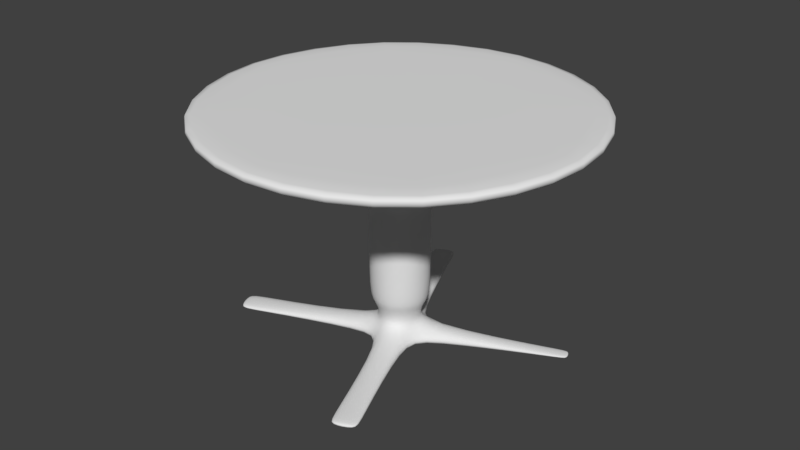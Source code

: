 # Source: Circular_Table.blend  (saved by Blender 2.79.0; exported with 4.5.12 LTS)
import bpy
from mathutils import Matrix  # noqa: F401  (used for matrix-valued properties, if any)

bpy.ops.wm.read_factory_settings(use_empty=True)
scene = bpy.context.scene
scene.name = 'Scene'

# ---- collections
col_collection_1 = bpy.data.collections.new('Collection 1'); scene.collection.children.link(col_collection_1)

# ---- world
world_world = bpy.data.worlds.new('World'); scene.world = world_world
world_world.color = (0.05088, 0.05088, 0.05088)
world_world.use_sun_shadow = False
world_world.sun_shadow_jitter_overblur = 0.0
world_world.cycles.sampling_method = 'MANUAL'

# ---- meshes
me_cylinder = bpy.data.meshes.new('Cylinder')
me_cylinder.from_pydata([(0.0, 1.0, -3.016), (0.0, 1.0, 0.06185), (0.7071, 0.7071, -3.016), (0.7071, 0.7071, 0.06185), (1.0, -4.371e-08, -3.016), (1.0, -4.371e-08, 0.06185), (0.7071, -0.7071, -3.016), (0.7071, -0.7071, 0.06185), (-8.742e-08, -1.0, -3.016), (-8.742e-08, -1.0, 0.06185), (-0.7071, -0.7071, -3.016), (-0.7071, -0.7071, 0.06185), (-1.0, 1.192e-08, -3.016), (-1.0, 1.192e-08, 0.06185), (-0.7071, 0.7071, -3.016), (-0.7071, 0.7071, 0.06185), (0.0, 1.0, -0.9381), (0.7071, 0.7071, -0.9381), (1.0, -4.371e-08, -0.9381), (0.7071, -0.7071, -0.9381), (-8.742e-08, -1.0, -0.9381), (-0.7071, -0.7071, -0.9381), (-1.0, 1.192e-08, -0.9381), (-0.7071, 0.7071, -0.9381), (0.8614, 0.8614, 0.2088), (7.002e-09, 1.218, 0.2088), (1.218, -5.442e-08, 0.2088), (0.8614, -0.8614, 0.2088), (-9.95e-08, -1.218, 0.2088), (-0.8614, -0.8614, 0.2088), (-1.218, 1.336e-08, 0.2088), (-0.8614, 0.8614, 0.2088), (0.7317, 0.7317, 0.3524), (-4.245e-09, 1.035, 0.3524), (1.035, -4.51e-08, 0.3524), (0.7317, -0.7317, 0.3524), (-9.471e-08, -1.035, 0.3524), (-0.7317, -0.7317, 0.3524), (-1.035, 1.247e-08, 0.3524), (-0.7317, 0.7317, 0.3524), (0.7317, 0.7317, 1.2), (-4.245e-09, 1.035, 1.2), (1.035, -4.51e-08, 1.2), (0.7317, -0.7317, 1.2), (-9.471e-08, -1.035, 1.2), (-0.7317, -0.7317, 1.2), (-1.035, 1.247e-08, 1.2), (-0.7317, 0.7317, 1.2), (0.5876, 0.5876, 1.2), (-1.182e-08, 0.831, 1.2), (0.831, -3.475e-08, 1.2), (0.5876, -0.5876, 1.2), (-8.447e-08, -0.831, 1.2), (-0.5876, -0.5876, 1.2), (-0.831, 1.148e-08, 1.2), (-0.5876, 0.5876, 1.2), (0.5678, 0.5678, 2.24), (-7.44e-08, 0.8029, 2.24), (0.8029, -3.333e-08, 2.24), (0.5678, -0.5678, 2.24), (-1.446e-07, -0.8029, 2.24), (-0.5678, -0.5678, 2.24), (-0.8029, 1.135e-08, 2.24), (-0.5678, 0.5678, 2.24), (1.149e-08, 0.6233, -3.744), (0.4407, 0.4407, -3.744), (0.6233, -2.324e-08, -3.744), (0.4407, -0.4407, -3.744), (-4.299e-08, -0.6233, -3.744), (-0.4407, -0.4407, -3.744), (-0.6233, 1.143e-08, -3.744), (-0.4407, 0.4407, -3.744), (5.52e-08, 1.104, -4.527), (0.781, 0.781, -4.527), (1.104, -4.834e-08, -4.527), (0.781, -0.781, -4.527), (-4.135e-08, -1.104, -4.527), (-0.781, -0.781, -4.527), (-1.104, 1.311e-08, -4.527), (-0.781, 0.781, -4.527), (-4.218e-08, -0.8615, -4.132), (0.6091, -0.6091, -4.132), (0.8615, -3.567e-08, -4.132), (0.6091, 0.6091, -4.132), (-0.6091, 0.6091, -4.132), (-0.8615, 1.226e-08, -4.132), (-0.6091, -0.6091, -4.132), (3.313e-08, 0.8615, -4.132), (4.576, 4.576, 2.224), (1.956e-07, 6.471, 2.224), (6.471, -3.513e-07, 2.224), (4.576, -4.576, 2.224), (-3.701e-07, -6.471, 2.224), (-4.576, -4.576, 2.224), (-6.471, 8.708e-09, 2.224), (-4.576, 4.576, 2.224), (4.576, 4.576, 2.809), (1.994e-07, 6.471, 2.809), (6.471, -3.513e-07, 2.809), (4.576, -4.576, 2.809), (-3.663e-07, -6.471, 2.809), (-4.576, -4.576, 2.809), (-6.471, 8.708e-09, 2.809), (-4.576, 4.576, 2.809), (-6.471, 8.708e-09, 2.769), (-4.576, 4.576, 2.769), (-3.668e-07, -6.471, 2.769), (-4.576, -4.576, 2.769), (6.471, -3.513e-07, 2.769), (4.576, -4.576, 2.769), (1.989e-07, 6.471, 2.769), (4.576, 4.576, 2.769), (-0.6246, -0.6246, -3.242), (-7.365e-08, -0.8833, -3.242), (3.562e-09, 0.8833, -3.242), (-0.6246, 0.6246, -3.242), (0.6246, 0.6246, -3.242), (0.6246, -0.6246, -3.242), (0.8833, -3.737e-08, -3.242), (-0.8833, 1.177e-08, -3.242), (4.655, 2.158, -4.349), (4.817, 1.766, -4.349), (2.353, -4.573, -4.383), (1.569, -4.898, -4.383), (-4.573, -2.353, -4.383), (-4.898, -1.569, -4.383), (-2.353, 4.573, -4.383), (-1.569, 4.898, -4.383), (1.569, -4.9, -4.247), (4.818, 1.766, -4.281), (-2.355, 4.575, -4.247), (-4.575, -2.355, -4.247), (2.355, -4.575, -4.247), (4.655, 2.158, -4.281), (-4.9, -1.569, -4.247), (-1.569, 4.9, -4.247), (-4.55, -1.433, -4.237), (-4.23, -2.204, -4.237), (-4.244, -2.217, -4.395), (-4.568, -1.433, -4.395), (2.226, -4.281, -4.239), (2.237, -4.292, -4.394), (1.453, -4.616, -4.394), (1.453, -4.6, -4.239), (4.612, 1.668, -4.359), (4.6, 1.668, -4.273), (4.432, 2.073, -4.273), (4.441, 2.082, -4.359), (-1.47, 4.645, -4.24), (-2.245, 4.324, -4.24), (-2.254, 4.334, -4.392), (-1.47, 4.658, -4.392)], [], [(16, 1, 3, 17), (17, 3, 5, 18), (18, 5, 7, 19), (19, 7, 9, 20), (20, 9, 11, 21), (21, 11, 13, 22), (9, 7, 27, 28), (22, 13, 15, 23), (23, 15, 1, 16), (113, 112, 69, 68), (14, 23, 16, 0), (12, 22, 23, 14), (10, 21, 22, 12), (8, 20, 21, 10), (6, 19, 20, 8), (4, 18, 19, 6), (2, 17, 18, 4), (0, 16, 17, 2), (31, 30, 38, 39), (15, 13, 30, 31), (5, 3, 24, 26), (11, 9, 28, 29), (1, 15, 31, 25), (3, 1, 25, 24), (7, 5, 26, 27), (13, 11, 29, 30), (34, 32, 40, 42), (29, 28, 36, 37), (27, 26, 34, 35), (24, 25, 33, 32), (25, 31, 39, 33), (30, 29, 37, 38), (28, 27, 35, 36), (26, 24, 32, 34), (41, 47, 55, 49), (39, 38, 46, 47), (37, 36, 44, 45), (35, 34, 42, 43), (32, 33, 41, 40), (33, 39, 47, 41), (38, 37, 45, 46), (36, 35, 43, 44), (51, 50, 58, 59), (46, 45, 53, 54), (44, 43, 51, 52), (42, 40, 48, 50), (47, 46, 54, 55), (45, 44, 52, 53), (43, 42, 50, 51), (40, 41, 49, 48), (63, 62, 94, 95), (48, 49, 57, 56), (49, 55, 63, 57), (54, 53, 61, 62), (52, 51, 59, 60), (50, 48, 56, 58), (55, 54, 62, 63), (53, 52, 60, 61), (149, 148, 135, 130), (115, 114, 64, 71), (114, 116, 65, 64), (118, 117, 67, 66), (112, 119, 70, 69), (117, 113, 68, 67), (119, 115, 71, 70), (116, 118, 66, 65), (72, 73, 74, 75, 76, 77, 78, 79), (145, 144, 121, 129), (85, 84, 79, 78), (80, 86, 77, 76), (82, 81, 75, 74), (87, 83, 73, 72), (141, 140, 132, 122), (137, 136, 134, 131), (69, 70, 85, 86), (71, 64, 87, 84), (64, 65, 83, 87), (66, 67, 81, 82), (68, 69, 86, 80), (70, 71, 84, 85), (65, 66, 82, 83), (67, 68, 80, 81), (105, 104, 102, 103), (61, 60, 92, 93), (59, 58, 90, 91), (56, 57, 89, 88), (57, 63, 95, 89), (62, 61, 93, 94), (60, 59, 91, 92), (58, 56, 88, 90), (96, 97, 103, 102, 101, 100, 99, 98), (107, 106, 100, 101), (109, 108, 98, 99), (111, 110, 97, 96), (110, 105, 103, 97), (104, 107, 101, 102), (106, 109, 99, 100), (108, 111, 96, 98), (90, 88, 111, 108), (92, 91, 109, 106), (94, 93, 107, 104), (89, 95, 105, 110), (88, 89, 110, 111), (91, 90, 108, 109), (93, 92, 106, 107), (95, 94, 104, 105), (2, 4, 118, 116), (12, 14, 115, 119), (6, 8, 113, 117), (10, 12, 119, 112), (4, 6, 117, 118), (0, 2, 116, 114), (14, 0, 114, 115), (8, 10, 112, 113), (132, 128, 123, 122), (133, 129, 121, 120), (130, 135, 127, 126), (131, 134, 125, 124), (142, 141, 122, 123), (147, 146, 133, 120), (150, 149, 130, 126), (139, 138, 124, 125), (136, 139, 125, 134), (138, 137, 131, 124), (151, 150, 126, 127), (146, 145, 129, 133), (143, 142, 123, 128), (148, 151, 127, 135), (144, 147, 120, 121), (140, 143, 128, 132), (77, 86, 137, 138), (85, 78, 139, 136), (78, 77, 138, 139), (86, 85, 136, 137), (81, 80, 143, 140), (80, 76, 142, 143), (76, 75, 141, 142), (75, 81, 140, 141), (74, 73, 147, 144), (83, 82, 145, 146), (73, 83, 146, 147), (82, 74, 144, 145), (87, 72, 151, 148), (72, 79, 150, 151), (79, 84, 149, 150), (84, 87, 148, 149)])
me_cylinder.polygons.foreach_set('use_smooth', [True] * 146)
_uv = me_cylinder.uv_layers.new(name='UVMap')
_uv.uv.foreach_set('vector', [0.6437, 0.5872, 0.6058, 0.5901, 0.605, 0.5611, 0.6423, 0.5592, 0.6423, 0.5592, 0.605, 0.5611, 0.6049, 0.5326, 0.6417, 0.5316, 0.6417, 0.5316, 0.6049, 0.5326, 0.6054, 0.5043, 0.6419, 0.5043, 0.6419, 0.5043, 0.6054, 0.5043, 0.6062, 0.4765, 0.6427, 0.4772, 0.6427, 0.4772, 0.6062, 0.4765, 0.6089, 0.4481, 0.6443, 0.4508, 0.6535, 0.6752, 0.6124, 0.6811, 0.6091, 0.6495, 0.649, 0.6447, 0.6062, 0.4765, 0.6054, 0.5043, 0.5965, 0.5038, 0.5981, 0.4758, 0.649, 0.6447, 0.6091, 0.6495, 0.6071, 0.6195, 0.6458, 0.6156, 0.6458, 0.6156, 0.6071, 0.6195, 0.6058, 0.5901, 0.6437, 0.5872, 0.7208, 0.4816, 0.724, 0.4584, 0.7425, 0.4631, 0.7439, 0.4838, 0.7182, 0.607, 0.6458, 0.6156, 0.6437, 0.5872, 0.715, 0.5815, 0.723, 0.6328, 0.649, 0.6447, 0.6458, 0.6156, 0.7182, 0.607, 0.7314, 0.6599, 0.6535, 0.6752, 0.649, 0.6447, 0.723, 0.6328, 0.7123, 0.4808, 0.6427, 0.4772, 0.6443, 0.4508, 0.7157, 0.4556, 0.7114, 0.5056, 0.6419, 0.5043, 0.6427, 0.4772, 0.7123, 0.4808, 0.7118, 0.5307, 0.6417, 0.5316, 0.6419, 0.5043, 0.7114, 0.5056, 0.7129, 0.556, 0.6423, 0.5592, 0.6417, 0.5316, 0.7118, 0.5307, 0.715, 0.5815, 0.6437, 0.5872, 0.6423, 0.5592, 0.7129, 0.556, 0.5977, 0.6198, 0.599, 0.65, 0.5912, 0.6502, 0.5895, 0.62, 0.6071, 0.6195, 0.6091, 0.6495, 0.599, 0.65, 0.5977, 0.6198, 0.6049, 0.5326, 0.605, 0.5611, 0.596, 0.561, 0.596, 0.5322, 0.6089, 0.4481, 0.6062, 0.4765, 0.5981, 0.4758, 0.6008, 0.4439, 0.6058, 0.5901, 0.6071, 0.6195, 0.5977, 0.6198, 0.5966, 0.5901, 0.605, 0.5611, 0.6058, 0.5901, 0.5966, 0.5901, 0.596, 0.561, 0.6054, 0.5043, 0.6049, 0.5326, 0.596, 0.5322, 0.5965, 0.5038, 0.6091, 0.6495, 0.6124, 0.6811, 0.6004, 0.6855, 0.599, 0.65, 0.5881, 0.532, 0.588, 0.5608, 0.5565, 0.56, 0.557, 0.5306, 0.6008, 0.4439, 0.5981, 0.4758, 0.5898, 0.4753, 0.5909, 0.446, 0.5965, 0.5038, 0.596, 0.5322, 0.5881, 0.532, 0.5888, 0.5035, 0.596, 0.561, 0.5966, 0.5901, 0.5885, 0.5901, 0.588, 0.5608, 0.5966, 0.5901, 0.5977, 0.6198, 0.5895, 0.62, 0.5885, 0.5901, 0.599, 0.65, 0.6004, 0.6855, 0.5919, 0.6826, 0.5912, 0.6502, 0.5981, 0.4758, 0.5965, 0.5038, 0.5888, 0.5035, 0.5898, 0.4753, 0.596, 0.5322, 0.596, 0.561, 0.588, 0.5608, 0.5881, 0.532, 0.8586, 0.5034, 0.8504, 0.5112, 0.8468, 0.5089, 0.8573, 0.4999, 0.5895, 0.62, 0.5912, 0.6502, 0.5573, 0.6505, 0.5569, 0.62, 0.5909, 0.446, 0.5898, 0.4753, 0.5592, 0.4732, 0.5605, 0.4446, 0.5888, 0.5035, 0.5881, 0.532, 0.557, 0.5306, 0.558, 0.5017, 0.588, 0.5608, 0.5885, 0.5901, 0.5565, 0.5898, 0.5565, 0.56, 0.5885, 0.5901, 0.5895, 0.62, 0.5569, 0.62, 0.5565, 0.5898, 0.5912, 0.6502, 0.5919, 0.6826, 0.5574, 0.6827, 0.5573, 0.6505, 0.5898, 0.4753, 0.5888, 0.5035, 0.558, 0.5017, 0.5592, 0.4732, 0.8803, 0.5267, 0.8787, 0.5114, 0.923, 0.4839, 0.9355, 0.5275, 0.8457, 0.5247, 0.8517, 0.5405, 0.8474, 0.55, 0.8404, 0.5247, 0.8686, 0.5381, 0.8755, 0.5258, 0.8803, 0.5267, 0.8725, 0.5432, 0.8749, 0.513, 0.8681, 0.5048, 0.8698, 0.5014, 0.8787, 0.5114, 0.8504, 0.5112, 0.8457, 0.5247, 0.8404, 0.5247, 0.8468, 0.5089, 0.8517, 0.5405, 0.8686, 0.5381, 0.8725, 0.5432, 0.8474, 0.55, 0.8755, 0.5258, 0.8749, 0.513, 0.8787, 0.5114, 0.8803, 0.5267, 0.8681, 0.5048, 0.8586, 0.5034, 0.8573, 0.4999, 0.8698, 0.5014, 0.2994, 0.2901, 0.2738, 0.2776, 0.3387, 0.05502, 0.4654, 0.1364, 0.8698, 0.5014, 0.8573, 0.4999, 0.8469, 0.4567, 0.8883, 0.4567, 0.8573, 0.4999, 0.8468, 0.5089, 0.8167, 0.4784, 0.8469, 0.4567, 0.8404, 0.5247, 0.8474, 0.55, 0.7955, 0.5394, 0.8014, 0.5087, 0.8725, 0.5432, 0.8803, 0.5267, 0.9355, 0.5275, 0.9236, 0.5711, 0.8787, 0.5114, 0.8698, 0.5014, 0.8883, 0.4567, 0.923, 0.4839, 0.8468, 0.5089, 0.8404, 0.5247, 0.8014, 0.5087, 0.8167, 0.4784, 0.8474, 0.55, 0.8725, 0.5432, 0.9236, 0.5711, 0.8949, 0.6048, 0.9252, 0.7683, 0.9058, 0.75, 0.9131, 0.749, 0.9299, 0.7592, 0.7273, 0.6055, 0.7241, 0.5805, 0.7497, 0.5797, 0.7526, 0.6033, 0.7241, 0.5805, 0.722, 0.5555, 0.7475, 0.5556, 0.7497, 0.5797, 0.7207, 0.5305, 0.7203, 0.5057, 0.7451, 0.5073, 0.7461, 0.5314, 0.7405, 0.6553, 0.7322, 0.6305, 0.7563, 0.6258, 0.7598, 0.6449, 0.7203, 0.5057, 0.7208, 0.4816, 0.7439, 0.4838, 0.7451, 0.5073, 0.7322, 0.6305, 0.7273, 0.6055, 0.7526, 0.6033, 0.7563, 0.6258, 0.722, 0.5555, 0.7207, 0.5305, 0.7461, 0.5314, 0.7475, 0.5556, 0.4541, 0.6149, 0.4854, 0.6149, 0.5076, 0.6371, 0.5076, 0.6684, 0.4854, 0.6906, 0.4541, 0.6906, 0.4319, 0.6684, 0.4319, 0.6371, 0.8966, 0.8607, 0.8974, 0.8575, 0.9029, 0.8594, 0.9025, 0.8606, 0.415, 0.665, 0.415, 0.6405, 0.4319, 0.6371, 0.4319, 0.6684, 0.482, 0.7075, 0.4575, 0.7075, 0.4541, 0.6906, 0.4854, 0.6906, 0.5244, 0.6405, 0.5244, 0.665, 0.5076, 0.6684, 0.5076, 0.6371, 0.4575, 0.5981, 0.482, 0.5981, 0.4854, 0.6149, 0.4541, 0.6149, 0.5568, 0.8081, 0.5648, 0.8146, 0.5588, 0.8254, 0.551, 0.8282, 0.577, 0.704, 0.5951, 0.7257, 0.5858, 0.7265, 0.5696, 0.7163, 0.7598, 0.6449, 0.7563, 0.6258, 0.7738, 0.6254, 0.7742, 0.6469, 0.7526, 0.6033, 0.7497, 0.5797, 0.7695, 0.5795, 0.7717, 0.6028, 0.7497, 0.5797, 0.7475, 0.5556, 0.7676, 0.5559, 0.7695, 0.5795, 0.7461, 0.5314, 0.7451, 0.5073, 0.7655, 0.5079, 0.7663, 0.5321, 0.7439, 0.4838, 0.7425, 0.4631, 0.7598, 0.4563, 0.7645, 0.4829, 0.7563, 0.6258, 0.7526, 0.6033, 0.7717, 0.6028, 0.7738, 0.6254, 0.7475, 0.5556, 0.7461, 0.5314, 0.7663, 0.5321, 0.7676, 0.5559, 0.7451, 0.5073, 0.7439, 0.4838, 0.7645, 0.4829, 0.7655, 0.5079, 0.4783, 0.1235, 0.345, 0.03794, 0.3461, 0.03517, 0.4803, 0.1215, 0.2291, 0.3721, 0.254, 0.3874, 0.1816, 0.605, 0.0107, 0.5302, 0.2831, 0.3855, 0.3063, 0.3687, 0.4649, 0.5301, 0.3385, 0.6039, 0.3181, 0.3424, 0.3155, 0.3138, 0.5362, 0.2628, 0.5359, 0.4057, 0.3155, 0.3138, 0.2994, 0.2901, 0.4654, 0.1364, 0.5362, 0.2628, 0.2738, 0.2776, 0.2449, 0.28, 0.1666, 0.02276, 0.3387, 0.05502, 0.254, 0.3874, 0.2831, 0.3855, 0.3385, 0.6039, 0.1816, 0.605, 0.3063, 0.3687, 0.3181, 0.3424, 0.5359, 0.4057, 0.4649, 0.5301, 0.8699, 0.0002053, 0.9998, 0.1301, 0.9998, 0.3137, 0.8699, 0.4435, 0.6863, 0.4435, 0.5565, 0.3137, 0.5565, 0.1301, 0.6863, 0.0002053, 0.00146, 0.5524, 0.1777, 0.6252, 0.177, 0.6283, 0.0002053, 0.5555, 0.344, 0.622, 0.4782, 0.5425, 0.4802, 0.5445, 0.3448, 0.6248, 0.5534, 0.4098, 0.5534, 0.2577, 0.5561, 0.257, 0.5561, 0.4105, 0.5534, 0.2577, 0.4783, 0.1235, 0.4803, 0.1215, 0.5561, 0.257, 0.345, 0.03794, 0.1705, 0.003261, 0.1711, 0.0002053, 0.3461, 0.03517, 0.1777, 0.6252, 0.344, 0.622, 0.3448, 0.6248, 0.177, 0.6283, 0.4782, 0.5425, 0.5534, 0.4098, 0.5561, 0.4105, 0.4802, 0.5445, 0.4649, 0.5301, 0.5359, 0.4057, 0.5534, 0.4098, 0.4782, 0.5425, 0.1816, 0.605, 0.3385, 0.6039, 0.344, 0.622, 0.1777, 0.6252, 0.3387, 0.05502, 0.1666, 0.02276, 0.1705, 0.003261, 0.345, 0.03794, 0.5362, 0.2628, 0.4654, 0.1364, 0.4783, 0.1235, 0.5534, 0.2577, 0.5359, 0.4057, 0.5362, 0.2628, 0.5534, 0.2577, 0.5534, 0.4098, 0.3385, 0.6039, 0.4649, 0.5301, 0.4782, 0.5425, 0.344, 0.622, 0.0107, 0.5302, 0.1816, 0.605, 0.1777, 0.6252, 0.00146, 0.5524, 0.4654, 0.1364, 0.3387, 0.05502, 0.345, 0.03794, 0.4783, 0.1235, 0.7129, 0.556, 0.7118, 0.5307, 0.7207, 0.5305, 0.722, 0.5555, 0.723, 0.6328, 0.7182, 0.607, 0.7273, 0.6055, 0.7322, 0.6305, 0.7114, 0.5056, 0.7123, 0.4808, 0.7208, 0.4816, 0.7203, 0.5057, 0.7314, 0.6599, 0.723, 0.6328, 0.7322, 0.6305, 0.7405, 0.6553, 0.7118, 0.5307, 0.7114, 0.5056, 0.7203, 0.5057, 0.7207, 0.5305, 0.715, 0.5815, 0.7129, 0.556, 0.722, 0.5555, 0.7241, 0.5805, 0.7182, 0.607, 0.715, 0.5815, 0.7241, 0.5805, 0.7273, 0.6055, 0.7123, 0.4808, 0.7157, 0.4556, 0.724, 0.4584, 0.7208, 0.4816, 0.5588, 0.8254, 0.5756, 0.8356, 0.5749, 0.8377, 0.551, 0.8282, 0.9102, 0.866, 0.9025, 0.8606, 0.9029, 0.8594, 0.9138, 0.8649, 0.9299, 0.7592, 0.9131, 0.749, 0.9138, 0.7471, 0.9378, 0.7563, 0.5696, 0.7163, 0.5858, 0.7265, 0.5851, 0.7286, 0.5619, 0.7189, 0.5825, 0.8409, 0.5459, 0.8479, 0.551, 0.8282, 0.5749, 0.8377, 0.9092, 0.8767, 0.9054, 0.8735, 0.9102, 0.866, 0.9138, 0.8649, 0.9333, 0.7747, 0.9252, 0.7683, 0.9299, 0.7592, 0.9378, 0.7563, 0.5938, 0.7318, 0.5565, 0.7426, 0.5619, 0.7189, 0.5851, 0.7286, 0.5951, 0.7257, 0.5938, 0.7318, 0.5851, 0.7286, 0.5858, 0.7265, 0.5693, 0.6975, 0.577, 0.704, 0.5696, 0.7163, 0.5619, 0.7189, 0.9072, 0.7438, 0.9423, 0.7405, 0.9378, 0.7563, 0.9138, 0.7471, 0.9054, 0.8735, 0.8966, 0.8607, 0.9025, 0.8606, 0.9102, 0.866, 0.5838, 0.8347, 0.5825, 0.8409, 0.5749, 0.8377, 0.5756, 0.8356, 0.9058, 0.75, 0.9072, 0.7438, 0.9138, 0.7471, 0.9131, 0.749, 0.8974, 0.8575, 0.9175, 0.8502, 0.9138, 0.8649, 0.9029, 0.8594, 0.5648, 0.8146, 0.5838, 0.8347, 0.5756, 0.8356, 0.5588, 0.8254, 0.7286, 0.6859, 0.7386, 0.7028, 0.577, 0.704, 0.5693, 0.6975, 0.7386, 0.7317, 0.7282, 0.7476, 0.5938, 0.7318, 0.5951, 0.7257, 0.7282, 0.7476, 0.7209, 0.7854, 0.5565, 0.7426, 0.5938, 0.7318, 0.7386, 0.7028, 0.7386, 0.7317, 0.5951, 0.7257, 0.577, 0.704, 0.7309, 0.8134, 0.7309, 0.8428, 0.5838, 0.8347, 0.5648, 0.8146, 0.7309, 0.8428, 0.7201, 0.8589, 0.5825, 0.8409, 0.5838, 0.8347, 0.7201, 0.8589, 0.7117, 0.8977, 0.5459, 0.8479, 0.5825, 0.8409, 0.7208, 0.7962, 0.7309, 0.8134, 0.5648, 0.8146, 0.5568, 0.8081, 0.7603, 0.8405, 0.7686, 0.8051, 0.9175, 0.8502, 0.8974, 0.8575, 0.7505, 0.8824, 0.7505, 0.8559, 0.8966, 0.8607, 0.9054, 0.8735, 0.7603, 0.8976, 0.7505, 0.8824, 0.9054, 0.8735, 0.9092, 0.8767, 0.7505, 0.8559, 0.7603, 0.8405, 0.8974, 0.8575, 0.8966, 0.8607, 0.7545, 0.7393, 0.7658, 0.723, 0.9072, 0.7438, 0.9058, 0.75, 0.7658, 0.723, 0.7755, 0.683, 0.9423, 0.7405, 0.9072, 0.7438, 0.7648, 0.7868, 0.7545, 0.7693, 0.9252, 0.7683, 0.9333, 0.7747, 0.7545, 0.7693, 0.7545, 0.7393, 0.9058, 0.75, 0.9252, 0.7683])
me_cylinder.use_remesh_preserve_volume = False
me_cylinder.use_remesh_preserve_attributes = False
me_cylinder.use_mirror_vertex_groups = False
me_cylinder.update()

# ---- objects
ob_cylinder = bpy.data.objects.new('Cylinder', me_cylinder)

# ---- transforms, parenting, visibility, modifiers, constraints
ob_cylinder.location = (0.0, 0.0, 3.938)
ob_cylinder.lineart.crease_threshold = 0.0
_m = ob_cylinder.modifiers.new('Subsurf', 'SUBSURF')
_m.uv_smooth = 'PRESERVE_CORNERS'
_m.quality = 2
_m.show_only_control_edges = False

# ---- collection membership
col_collection_1.objects.link(ob_cylinder)

# ---- scene / render settings (as saved in the file)
scene.frame_start = 1; scene.frame_end = 250; scene.frame_set(1)
scene.render.engine = 'BLENDER_EEVEE_NEXT'
scene.render.resolution_percentage = 50
scene.render.dither_intensity = 0.0
scene.cycles.use_denoising = False
scene.cycles.samples = 128
scene.cycles.sampling_pattern = 'TABULATED_SOBOL'
scene.cycles.use_adaptive_sampling = False
scene.cycles.use_light_tree = False
scene.cycles.blur_glossy = 0.0
scene.cycles.sample_clamp_indirect = 0.0
scene.view_settings.view_transform = 'Standard'
bpy.context.view_layer.update()

# ---- added for rendering (the .blend has no active camera and no usable light): camera, sun
cam_auto = bpy.data.cameras.new('AutoCamera')
cam_auto.lens = 50.0
cam_auto.sensor_width = 36.0
cam_auto.clip_end = 1000.0
ob_auto_camera = bpy.data.objects.new('AutoCamera', cam_auto)
scene.collection.objects.link(ob_auto_camera)
ob_auto_camera.location = (18.2437, -21.8925, 17.6742)
ob_auto_camera.rotation_euler = (1.09748, -7.21219e-08, 0.694738)
scene.camera = ob_auto_camera
light_auto_sun = bpy.data.lights.new('AutoSun', 'SUN')
light_auto_sun.energy = 3.0
light_auto_sun.angle = 0.0523599
ob_auto_sun = bpy.data.objects.new('AutoSun', light_auto_sun)
scene.collection.objects.link(ob_auto_sun)
ob_auto_sun.rotation_euler = (0.872665, 0.174533, 0.523599)
bpy.context.view_layer.update()
